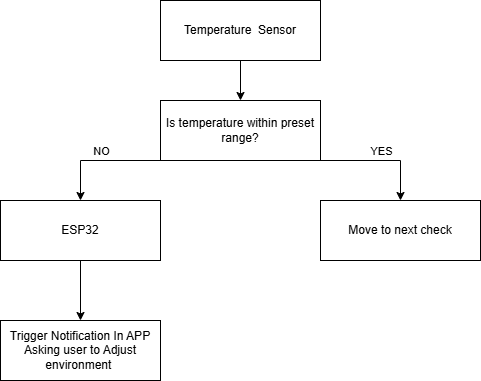

The diagram above was exported from draw.io. Its source (the exported page's mxGraphModel, read from the mxfile embedded in the PNG):
<mxGraphModel dx="1050" dy="596" grid="1" gridSize="10" guides="1" tooltips="1" connect="1" arrows="1" fold="1" page="1" pageScale="1" pageWidth="850" pageHeight="1100" math="0" shadow="0">
  <root>
    <mxCell id="0" />
    <mxCell id="1" parent="0" />
    <mxCell id="aZd2CVYL_QMCk6NnEtbW-1" value="Temperature&amp;nbsp;&amp;nbsp;Sensor" style="rounded=0;whiteSpace=wrap;html=1;" vertex="1" parent="1">
      <mxGeometry x="320" y="40" width="160" height="60" as="geometry" />
    </mxCell>
    <mxCell id="aZd2CVYL_QMCk6NnEtbW-2" value="Is temperature within preset range?" style="rounded=0;whiteSpace=wrap;html=1;" vertex="1" parent="1">
      <mxGeometry x="320" y="140" width="160" height="60" as="geometry" />
    </mxCell>
    <mxCell id="aZd2CVYL_QMCk6NnEtbW-3" value="" style="endArrow=classic;html=1;rounded=0;exitX=0.5;exitY=1;exitDx=0;exitDy=0;entryX=0.5;entryY=0;entryDx=0;entryDy=0;" edge="1" parent="1" source="aZd2CVYL_QMCk6NnEtbW-1" target="aZd2CVYL_QMCk6NnEtbW-2">
      <mxGeometry width="50" height="50" relative="1" as="geometry">
        <mxPoint x="400" y="330" as="sourcePoint" />
        <mxPoint x="450" y="280" as="targetPoint" />
      </mxGeometry>
    </mxCell>
    <mxCell id="aZd2CVYL_QMCk6NnEtbW-4" value="ESP32" style="rounded=0;whiteSpace=wrap;html=1;" vertex="1" parent="1">
      <mxGeometry x="160" y="240" width="160" height="60" as="geometry" />
    </mxCell>
    <mxCell id="aZd2CVYL_QMCk6NnEtbW-5" value="Move to next check" style="rounded=0;whiteSpace=wrap;html=1;" vertex="1" parent="1">
      <mxGeometry x="480" y="240" width="160" height="60" as="geometry" />
    </mxCell>
    <mxCell id="aZd2CVYL_QMCk6NnEtbW-6" value="Trigger Notification In APP&lt;div&gt;Asking user to Adjust environment&amp;nbsp;&lt;/div&gt;" style="rounded=0;whiteSpace=wrap;html=1;" vertex="1" parent="1">
      <mxGeometry x="160" y="360" width="160" height="60" as="geometry" />
    </mxCell>
    <mxCell id="aZd2CVYL_QMCk6NnEtbW-7" value="" style="endArrow=classic;html=1;rounded=0;exitX=0.5;exitY=1;exitDx=0;exitDy=0;entryX=0.5;entryY=0;entryDx=0;entryDy=0;" edge="1" parent="1" source="aZd2CVYL_QMCk6NnEtbW-4" target="aZd2CVYL_QMCk6NnEtbW-6">
      <mxGeometry width="50" height="50" relative="1" as="geometry">
        <mxPoint x="400" y="330" as="sourcePoint" />
        <mxPoint x="450" y="280" as="targetPoint" />
      </mxGeometry>
    </mxCell>
    <mxCell id="aZd2CVYL_QMCk6NnEtbW-8" value="" style="endArrow=classic;html=1;rounded=0;exitX=0.25;exitY=1;exitDx=0;exitDy=0;entryX=0.5;entryY=0;entryDx=0;entryDy=0;" edge="1" parent="1" source="aZd2CVYL_QMCk6NnEtbW-2" target="aZd2CVYL_QMCk6NnEtbW-4">
      <mxGeometry width="50" height="50" relative="1" as="geometry">
        <mxPoint x="400" y="330" as="sourcePoint" />
        <mxPoint x="450" y="280" as="targetPoint" />
        <Array as="points">
          <mxPoint x="240" y="200" />
        </Array>
      </mxGeometry>
    </mxCell>
    <mxCell id="aZd2CVYL_QMCk6NnEtbW-10" value="NO" style="edgeLabel;html=1;align=center;verticalAlign=middle;resizable=0;points=[];" vertex="1" connectable="0" parent="aZd2CVYL_QMCk6NnEtbW-8">
      <mxGeometry x="-0.035" relative="1" as="geometry">
        <mxPoint x="-23" y="-10" as="offset" />
      </mxGeometry>
    </mxCell>
    <mxCell id="aZd2CVYL_QMCk6NnEtbW-9" value="" style="endArrow=classic;html=1;rounded=0;exitX=0.75;exitY=1;exitDx=0;exitDy=0;entryX=0.5;entryY=0;entryDx=0;entryDy=0;" edge="1" parent="1" source="aZd2CVYL_QMCk6NnEtbW-2" target="aZd2CVYL_QMCk6NnEtbW-5">
      <mxGeometry width="50" height="50" relative="1" as="geometry">
        <mxPoint x="400" y="330" as="sourcePoint" />
        <mxPoint x="450" y="280" as="targetPoint" />
        <Array as="points">
          <mxPoint x="560" y="200" />
        </Array>
      </mxGeometry>
    </mxCell>
    <mxCell id="aZd2CVYL_QMCk6NnEtbW-11" value="YES" style="edgeLabel;html=1;align=center;verticalAlign=middle;resizable=0;points=[];" vertex="1" connectable="0" parent="aZd2CVYL_QMCk6NnEtbW-9">
      <mxGeometry x="-0.0025" y="2" relative="1" as="geometry">
        <mxPoint x="20" y="-8" as="offset" />
      </mxGeometry>
    </mxCell>
  </root>
</mxGraphModel>